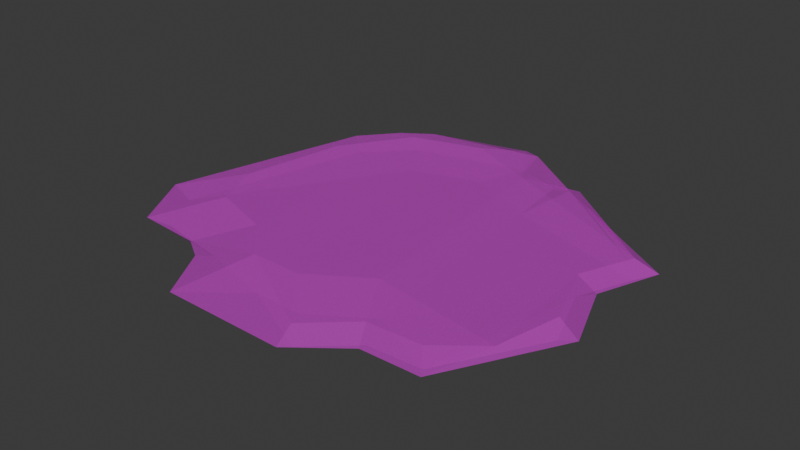 # Source: SM_Prop_Coral_09.blend  (saved by Blender 4.5.88; exported with 4.5.12 LTS)
import bpy
from mathutils import Matrix  # noqa: F401  (used for matrix-valued properties, if any)

bpy.ops.wm.read_factory_settings(use_empty=True)
scene = bpy.context.scene
scene.name = 'Scene'

# ---- collections
col_sm_prop_coral_09 = bpy.data.collections.new('SM_Prop_Coral_09'); scene.collection.children.link(col_sm_prop_coral_09)

# ---- images (referenced by path relative to the original .blend; pixels are not part of the script)
import os
ASSET_DIR = os.environ.get("B2B_ASSET_DIR", "")  # directory of the original .blend (textures are referenced by path, not embedded)
HERE = os.path.dirname(os.path.abspath(__file__))  # packed textures are extracted next to this script under _unpacked/

def load_image(name, relpath, width, height, colorspace="sRGB"):
    """Load a texture the original file referenced (path relative to the .blend, or extracted next to this script)."""
    p = next((c for c in (os.path.join(HERE, relpath), os.path.join(ASSET_DIR, relpath)) if relpath and os.path.exists(c)), "")
    if p:
        img = bpy.data.images.load(p, check_existing=True)
        img.name = name
    else:  # same state as the original file: an image datablock whose file is absent (Cycles renders it pink)
        img = bpy.data.images.new(name, width, height)
        img.source = "FILE"
        img.filepath = "//" + (relpath or name)
    img.colorspace_settings.name = colorspace
    return img
img_file401 = load_image('_file401', 'RopeBridge.png', 1024, 1024, 'sRGB')
img_file401_001 = load_image('_file401.001', 'RopeBridge.png', 1024, 1024, 'Non-Color')

# ---- materials (node trees are filled in below, after node groups)
mat_explorer_mat26 = bpy.data.materials.new('Explorer_MAT26')
mat_explorer_mat26.use_transparency_overlap = False
mat_explorer_mat26.show_transparent_back = False
mat_explorer_mat26.diffuse_color = (1.0, 1.0, 1.0, 1.0)
mat_explorer_mat26.roughness = 0.5528

# ---- material node trees
mat_explorer_mat26.use_nodes = True; mat_explorer_mat26.node_tree.nodes.clear()
_N = mat_explorer_mat26.node_tree.nodes; _L = mat_explorer_mat26.node_tree.links
n0 = _N.new('ShaderNodeBsdfPrincipled'); n0.name = 'Principled BSDF'; n0.location = (-200, 100)
n0.inputs[2].default_value = 0.5528
n0.inputs[27].default_value = (0.0, 0.0, 0.0, 1.0)
n0.inputs[28].default_value = 1.0
n1 = _N.new('ShaderNodeOutputMaterial'); n1.name = 'Material Output'; n1.location = (200, 100)
n2 = _N.new('ShaderNodeNormalMap'); n2.name = 'Normal Map'; n2.location = (-600, -600)
n2.label = 'Normal/Map'
n3 = _N.new('ShaderNodeTexImage'); n3.name = 'Image Texture'; n3.location = (-600, 300)
n3.image = img_file401
n4 = _N.new('ShaderNodeTexImage'); n4.name = 'Image Texture.001'; n4.location = (-600, -300)
n4.image = img_file401_001
_L.new(n0.outputs[0], n1.inputs[0])
_L.new(n2.outputs[0], n0.inputs[5])
_L.new(n3.outputs[0], n0.inputs[0])
_L.new(n4.outputs[0], n0.inputs[4])
n1.is_active_output = True

# ---- world
world_world = bpy.data.worlds.new('World'); scene.world = world_world
world_world.use_nodes = True; world_world.node_tree.nodes.clear()
_N = world_world.node_tree.nodes; _L = world_world.node_tree.links
n0 = _N.new('ShaderNodeOutputWorld'); n0.name = 'World Output'; n0.location = (200, 100)
n1 = _N.new('ShaderNodeBackground'); n1.name = 'Background'; n1.location = (-200, 100)
n1.inputs[0].default_value = (0.05088, 0.05088, 0.05088, 1.0)
_L.new(n1.outputs[0], n0.inputs[0])
n0.is_active_output = True
world_world.color = (0.05088, 0.05088, 0.05088)
world_world.sun_shadow_jitter_overblur = 0.0

# ---- meshes
me_mesh = bpy.data.meshes.new('Mesh')
me_mesh.from_pydata([(-0.1064, 0.1271, 0.01935), (0.1826, -0.1307, 0.01023), (0.06084, -0.121, 0.01935), (-0.1496, -0.097, 0.01935), (-0.1064, 0.1271, -0.01935), (0.1967, -0.06468, -0.01187), (0.06084, -0.121, -0.01935), (-0.04788, -0.1573, -0.01935), (-0.1519, 0.05907, 0.01935), (-0.1519, 0.05907, -0.01935), (-0.1712, -0.04749, 0.01935), (0.003525, -0.158, 0.01935), (0.003541, -0.1582, -0.01935), (-0.1718, 0.1158, -0.01193), (-0.188, 0.1278, -0.00104), (-0.1264, 0.1608, -0.01197), (0.06812, 0.1571, -0.001037), (0.03993, 0.1149, 0.01935), (0.04086, 0.1719, -0.01197), (0.2188, -0.06976, -0.0009884), (0.197, -0.06468, 0.01024), (0.1551, -0.185, -0.001006), (0.08557, -0.1664, -0.01188), (0.09536, -0.186, -0.0009989), (0.08577, -0.1668, 0.01024), (0.1402, -0.1639, -0.01189), (-0.08194, -0.2231, -0.001025), (-0.04776, -0.157, 0.01935), (0.04273, -0.2054, 0.01024), (-0.1932, -0.1312, -0.01194), (-0.2061, -0.1472, -0.001049), (-0.2226, -0.08271, -0.01195), (-0.2425, -0.08226, -0.001058), (0.08865, 0.1411, 0.01024), (0.03993, 0.1149, -0.01935), (0.2163, 0.06387, -0.0009988), (0.1953, 0.05699, 0.01024), (0.1404, -0.1644, 0.01024), (0.1949, 0.05692, -0.01188), (-0.005733, 0.1897, -0.01197), (-0.03461, 0.1489, 0.01935), (-0.03461, 0.1489, -0.01935), (-0.005665, 0.1901, 0.01023), (-0.002865, 0.208, -0.001078), (-0.08597, -0.1186, 0.01935), (-0.1381, -0.1524, -0.001032), (-0.114, -0.1678, -0.001029), (0.04527, -0.225, -0.001024), (0.04264, -0.2051, -0.01191), (0.1721, 0.001836, 0.01025), (0.1923, 0.001038, -0.000981), (0.172, 0.001837, -0.01187), (-0.1563, 0.1654, -0.001067), (-0.1254, 0.1867, -0.001078), (-0.1158, -0.1448, -0.01191)], [], [(31, 9, 54, 29), (10, 3, 44, 8), (16, 34, 18), (20, 19, 50, 49), (19, 5, 51, 50), (24, 23, 21, 37), (23, 22, 25, 21), (27, 26, 47, 28), (26, 7, 48, 47), (34, 16, 35, 38), (16, 33, 36, 35), (10, 8, 14, 32), (8, 0, 52, 14), (0, 40, 42, 52), (2, 11, 28, 24), (27, 44, 45), (3, 10, 32, 30), (31, 13, 9), (13, 15, 4, 9), (15, 39, 41, 4), (22, 48, 12, 6), (17, 36, 33), (37, 1, 2, 24), (25, 22, 6), (53, 15, 52), (5, 19, 21, 25), (19, 20, 1, 21), (7, 26, 46, 54), (26, 27, 45, 46), (22, 23, 47, 48), (23, 24, 28, 47), (14, 13, 31, 32), (29, 30, 32, 31), (16, 17, 33), (21, 1, 37), (42, 40, 17), (41, 39, 18, 34), (39, 43, 16, 18), (43, 42, 17, 16), (45, 54, 46), (28, 11, 27), (12, 48, 7), (49, 50, 35, 36), (50, 51, 38, 35), (53, 52, 42, 43), (15, 53, 43, 39), (13, 14, 52, 15), (45, 44, 3, 30), (54, 45, 30, 29), (8, 44, 27, 0), (40, 11, 2, 17), (0, 27, 11, 40), (49, 1, 20), (49, 2, 1), (17, 49, 36), (17, 2, 49), (7, 4, 41, 12), (54, 9, 4, 7), (51, 34, 38), (12, 41, 34, 6), (25, 51, 5), (6, 51, 25), (6, 34, 51)])
me_mesh.polygons.foreach_set('use_smooth', [True] * 63)
_k = set([(0, 8), (0, 27), (0, 40), (0, 52), (1, 2), (1, 20), (1, 21), (1, 37), (1, 49), (2, 11), (2, 17), (2, 24), (2, 49), (3, 10), (3, 30), (3, 44), (4, 7), (4, 9), (4, 15), (4, 41), (5, 19), (5, 25), (5, 51), (6, 12), (6, 22), (6, 25), (6, 34), (6, 51), (7, 12), (7, 26), (7, 48), (7, 54), (8, 10), (8, 14), (8, 44), (9, 13), (9, 31), (9, 54), (10, 32), (11, 27), (11, 28), (11, 40), (12, 41), (12, 48), (13, 14), (13, 15), (13, 31), (14, 32), (14, 52), (15, 39), (15, 52), (15, 53), (16, 17), (16, 18), (16, 33), (16, 34), (16, 35), (16, 43), (17, 33), (17, 36), (17, 40), (17, 42), (17, 49), (18, 34), (18, 39), (19, 20), (19, 21), (19, 50), (20, 49), (21, 23), (21, 25), (21, 37), (22, 23), (22, 25), (22, 48), (23, 24), (23, 47), (24, 28), (24, 37), (25, 51), (26, 27), (26, 46), (26, 47), (27, 28), (27, 44), (27, 45), (28, 47), (29, 30), (29, 31), (29, 54), (30, 32), (30, 45), (31, 32), (33, 36), (34, 38), (34, 41), (34, 51), (35, 36), (35, 38), (35, 50), (36, 49), (38, 51), (39, 41), (39, 43), (40, 42), (42, 43), (42, 52), (43, 53), (44, 45), (45, 46), (45, 54), (46, 54), (47, 48), (49, 50), (50, 51), (52, 53)])
me_mesh.attributes.new('sharp_edge', 'BOOLEAN', 'EDGE').data.foreach_set('value', [ (min(e.vertices), max(e.vertices)) in _k for e in me_mesh.edges])
_uv = me_mesh.uv_layers.new(name='map1')
_uv.uv.foreach_set('vector', [0.3239, 0.4707, 0.3248, 0.4415, 0.3241, 0.4709, 0.3239, 0.4708, 0.3247, 0.4415, 0.3247, 0.4415, 0.3248, 0.4415, 0.3248, 0.4415, 0.325, 0.4953, 0.3252, 0.4415, 0.3246, 0.4704, 0.3248, 0.471, 0.3251, 0.4958, 0.3251, 0.4956, 0.3248, 0.4708, 0.3251, 0.4958, 0.3248, 0.4709, 0.3248, 0.4708, 0.3251, 0.4956, 0.3245, 0.4711, 0.3248, 0.4959, 0.3249, 0.496, 0.3246, 0.4711, 0.3248, 0.4959, 0.3245, 0.4711, 0.3246, 0.4711, 0.3249, 0.496, 0.3248, 0.4415, 0.3244, 0.4959, 0.3247, 0.496, 0.3243, 0.4711, 0.3244, 0.4959, 0.3248, 0.4415, 0.3243, 0.4711, 0.3247, 0.496, 0.3252, 0.4415, 0.325, 0.4953, 0.3252, 0.4955, 0.3248, 0.4707, 0.325, 0.4953, 0.3247, 0.4705, 0.3248, 0.4707, 0.3252, 0.4955, 0.3247, 0.4415, 0.3248, 0.4415, 0.3245, 0.4952, 0.3242, 0.4955, 0.3248, 0.4415, 0.3249, 0.4415, 0.3246, 0.4951, 0.3245, 0.4952, 0.3249, 0.4415, 0.3251, 0.4415, 0.3245, 0.4704, 0.3246, 0.4951, 0.3251, 0.4415, 0.3249, 0.4415, 0.3243, 0.4711, 0.3245, 0.4711, 0.3248, 0.4415, 0.3248, 0.4415, 0.3243, 0.4957, 0.3247, 0.4415, 0.3247, 0.4415, 0.3242, 0.4955, 0.3242, 0.4956, 0.3239, 0.4707, 0.3242, 0.4704, 0.3248, 0.4415, 0.3242, 0.4704, 0.3243, 0.4703, 0.3249, 0.4415, 0.3248, 0.4415, 0.3243, 0.4703, 0.3245, 0.4704, 0.3251, 0.4415, 0.3249, 0.4415, 0.3245, 0.4711, 0.3243, 0.4711, 0.3249, 0.4415, 0.3251, 0.4415, 0.3252, 0.4415, 0.3248, 0.4707, 0.3247, 0.4705, 0.3246, 0.4711, 0.3247, 0.4711, 0.3251, 0.4415, 0.3245, 0.4711, 0.3246, 0.4711, 0.3245, 0.4711, 0.3251, 0.4415, 0.3246, 0.4951, 0.3243, 0.4703, 0.3246, 0.4951, 0.3248, 0.4709, 0.3251, 0.4958, 0.3249, 0.496, 0.3246, 0.4711, 0.3251, 0.4958, 0.3248, 0.471, 0.3247, 0.4711, 0.3249, 0.496, 0.3248, 0.4415, 0.3244, 0.4959, 0.3244, 0.4957, 0.3241, 0.4709, 0.3244, 0.4959, 0.3248, 0.4415, 0.3243, 0.4957, 0.3244, 0.4957, 0.3245, 0.4711, 0.3248, 0.4959, 0.3247, 0.496, 0.3243, 0.4711, 0.3248, 0.4959, 0.3245, 0.4711, 0.3243, 0.4711, 0.3247, 0.496, 0.3245, 0.4952, 0.3242, 0.4704, 0.3239, 0.4707, 0.3242, 0.4955, 0.3239, 0.4708, 0.3242, 0.4956, 0.3242, 0.4955, 0.3239, 0.4707, 0.325, 0.4953, 0.3252, 0.4415, 0.3247, 0.4705, 0.3249, 0.496, 0.3247, 0.4711, 0.3246, 0.4711, 0.3245, 0.4704, 0.3251, 0.4415, 0.3252, 0.4415, 0.3251, 0.4415, 0.3245, 0.4704, 0.3246, 0.4704, 0.3252, 0.4415, 0.3245, 0.4704, 0.3249, 0.4952, 0.325, 0.4953, 0.3246, 0.4704, 0.3249, 0.4952, 0.3245, 0.4704, 0.3252, 0.4415, 0.325, 0.4953, 0.3243, 0.4957, 0.3241, 0.4709, 0.3244, 0.4957, 0.3243, 0.4711, 0.3249, 0.4415, 0.3248, 0.4415, 0.3249, 0.4415, 0.3243, 0.4711, 0.3248, 0.4415, 0.3248, 0.4708, 0.3251, 0.4956, 0.3252, 0.4955, 0.3248, 0.4707, 0.3251, 0.4956, 0.3248, 0.4708, 0.3248, 0.4707, 0.3252, 0.4955, 0.3246, 0.4951, 0.3246, 0.4951, 0.3245, 0.4704, 0.3249, 0.4952, 0.3243, 0.4703, 0.3246, 0.4951, 0.3249, 0.4952, 0.3245, 0.4704, 0.3242, 0.4704, 0.3245, 0.4952, 0.3246, 0.4951, 0.3243, 0.4703, 0.3243, 0.4957, 0.3248, 0.4415, 0.3247, 0.4415, 0.3242, 0.4956, 0.3241, 0.4709, 0.3243, 0.4957, 0.3242, 0.4956, 0.3239, 0.4708, 0.3248, 0.4415, 0.3248, 0.4415, 0.3248, 0.4415, 0.3249, 0.4415, 0.3251, 0.4415, 0.3249, 0.4415, 0.3251, 0.4415, 0.3252, 0.4415, 0.3249, 0.4415, 0.3248, 0.4415, 0.3249, 0.4415, 0.3251, 0.4415, 0.3248, 0.4708, 0.3247, 0.4711, 0.3248, 0.471, 0.3248, 0.4708, 0.3251, 0.4415, 0.3247, 0.4711, 0.3252, 0.4415, 0.3248, 0.4708, 0.3248, 0.4707, 0.3252, 0.4415, 0.3251, 0.4415, 0.3248, 0.4708, 0.3248, 0.4415, 0.3249, 0.4415, 0.3251, 0.4415, 0.3249, 0.4415, 0.3241, 0.4709, 0.3248, 0.4415, 0.3249, 0.4415, 0.3248, 0.4415, 0.3248, 0.4708, 0.3252, 0.4415, 0.3248, 0.4707, 0.3249, 0.4415, 0.3251, 0.4415, 0.3252, 0.4415, 0.3251, 0.4415, 0.3246, 0.4711, 0.3248, 0.4708, 0.3248, 0.4709, 0.3251, 0.4415, 0.3248, 0.4708, 0.3246, 0.4711, 0.3251, 0.4415, 0.3252, 0.4415, 0.3248, 0.4708])
me_mesh.materials.append(mat_explorer_mat26)
me_mesh.update()
me_mesh.normals_split_custom_set([tuple(v) for v in zip(*[iter([-0.01983, -0.03465, -0.9992, -0.01983, -0.03465, -0.9992, -0.01983, -0.03465, -0.9992, -0.01983, -0.03465, -0.9992, 2.127e-07, 7.545e-08, 1.0, 2.127e-07, 7.545e-08, 1.0, 2.127e-07, 7.545e-08, 1.0, 2.127e-07, 7.545e-08, 1.0, 0.4207, 0.1099, -0.9005, 0.4207, 0.1099, -0.9005, 0.4207, 0.1099, -0.9005, 0.4839, 0.1812, 0.8562, 0.4839, 0.1812, 0.8562, 0.4839, 0.1812, 0.8562, 0.4839, 0.1812, 0.8562, 0.4687, 0.175, -0.8659, 0.4687, 0.175, -0.8659, 0.4687, 0.175, -0.8659, 0.4687, 0.175, -0.8659, 0.01472, -0.4849, 0.8745, 0.01472, -0.4849, 0.8745, 0.01472, -0.4849, 0.8745, 0.01472, -0.4849, 0.8745, 0.01408, -0.4652, -0.8851, 0.01408, -0.4652, -0.8851, 0.01408, -0.4652, -0.8851, 0.01408, -0.4652, -0.8851, -0.03776, -0.3341, 0.9418, -0.03776, -0.3341, 0.9418, -0.03776, -0.3341, 0.9418, -0.03776, -0.3341, 0.9418, -0.03826, -0.3101, -0.9499, -0.03826, -0.3101, -0.9499, -0.03826, -0.3101, -0.9499, -0.03826, -0.3101, -0.9499, 0.1959, 0.3472, -0.9171, 0.1959, 0.3472, -0.9171, 0.1959, 0.3472, -0.9171, 0.1959, 0.3472, -0.9171, 0.4353, 0.6257, 0.6473, 0.4353, 0.6257, 0.6473, 0.4353, 0.6257, 0.6473, 0.4353, 0.6257, 0.6473, -0.3327, 0.07752, 0.9399, -0.3327, 0.07752, 0.9399, -0.3327, 0.07752, 0.9399, -0.3327, 0.07752, 0.9399, -0.2374, 0.1736, 0.9558, -0.2374, 0.1736, 0.9558, -0.2374, 0.1736, 0.9558, -0.2374, 0.1736, 0.9558, -0.1145, 0.3193, 0.9407, -0.1145, 0.3193, 0.9407, -0.1145, 0.3193, 0.9407, -0.1145, 0.3193, 0.9407, 0.0958, -0.127, 0.9873, 0.0958, -0.127, 0.9873, 0.0958, -0.127, 0.9873, 0.0958, -0.127, 0.9873, -0.2254, -0.2245, 0.9481, -0.2254, -0.2245, 0.9481, -0.2254, -0.2245, 0.9481, -0.2308, -0.1169, 0.966, -0.2308, -0.1169, 0.966, -0.2308, -0.1169, 0.966, -0.2308, -0.1169, 0.966, -0.2105, 0.05401, -0.9761, -0.2105, 0.05401, -0.9761, -0.2105, 0.05401, -0.9761, -0.13, 0.1042, -0.986, -0.13, 0.1042, -0.986, -0.13, 0.1042, -0.986, -0.13, 0.1042, -0.986, -0.05278, 0.2005, -0.9783, -0.05278, 0.2005, -0.9783, -0.05278, 0.2005, -0.9783, -0.05278, 0.2005, -0.9783, 0.07985, -0.1049, -0.9913, 0.07985, -0.1049, -0.9913, 0.07985, -0.1049, -0.9913, 0.07985, -0.1049, -0.9913, 0.1095, 0.1388, 0.9842, 0.1095, 0.1388, 0.9842, 0.1095, 0.1388, 0.9842, 0.04611, -0.1236, 0.9913, 0.04611, -0.1236, 0.9913, 0.04611, -0.1236, 0.9913, 0.04611, -0.1236, 0.9913, 0.006996, -0.1585, -0.9873, 0.006996, -0.1585, -0.9873, 0.006996, -0.1585, -0.9873, -0.2628, 0.3834, -0.8854, -0.2628, 0.3834, -0.8854, -0.2628, 0.3834, -0.8854, 0.3791, -0.2122, -0.9007, 0.3791, -0.2122, -0.9007, 0.3791, -0.2122, -0.9007, 0.3791, -0.2122, -0.9007, 0.7127, -0.3071, 0.6307, 0.7127, -0.3071, 0.6307, 0.7127, -0.3071, 0.6307, 0.7127, -0.3071, 0.6307, -0.226, -0.2294, -0.9467, -0.226, -0.2294, -0.9467, -0.226, -0.2294, -0.9467, -0.226, -0.2294, -0.9467, -0.2573, -0.2043, 0.9445, -0.2573, -0.2043, 0.9445, -0.2573, -0.2043, 0.9445, -0.2573, -0.2043, 0.9445, 0.3176, -0.3797, -0.8689, 0.3176, -0.3797, -0.8689, 0.3176, -0.3797, -0.8689, 0.3176, -0.3797, -0.8689, 0.3291, -0.3954, 0.8575, 0.3291, -0.3954, 0.8575, 0.3291, -0.3954, 0.8575, 0.3291, -0.3954, 0.8575, -0.4811, 0.1242, -0.8678, -0.4811, 0.1242, -0.8678, -0.4811, 0.1242, -0.8678, -0.4811, 0.1242, -0.8678, -0.4465, -0.2592, -0.8565, -0.4465, -0.2592, -0.8565, -0.4465, -0.2592, -0.8565, -0.4465, -0.2592, -0.8565, -0.09821, 0.4854, 0.8688, -0.09821, 0.4854, 0.8688, -0.09821, 0.4854, 0.8688, 0.2535, -0.3176, 0.9137, 0.2535, -0.3176, 0.9137, 0.2535, -0.3176, 0.9137, 0.07526, 0.1649, 0.9834, 0.07526, 0.1649, 0.9834, 0.07526, 0.1649, 0.9834, 0.05659, 0.1323, -0.9896, 0.05659, 0.1323, -0.9896, 0.05659, 0.1323, -0.9896, 0.05659, 0.1323, -0.9896, 0.3866, 0.6609, -0.6433, 0.3866, 0.6609, -0.6433, 0.3866, 0.6609, -0.6433, 0.3866, 0.6609, -0.6433, 0.2844, 0.3283, 0.9007, 0.2844, 0.3283, 0.9007, 0.2844, 0.3283, 0.9007, 0.2844, 0.3283, 0.9007, -0.2743, -0.4288, -0.8607, -0.2743, -0.4288, -0.8607, -0.2743, -0.4288, -0.8607, -0.003682, -0.1916, 0.9815, -0.003682, -0.1916, 0.9815, -0.003682, -0.1916, 0.9815, -0.002812, -0.159, -0.9873, -0.002812, -0.159, -0.9873, -0.002812, -0.159, -0.9873, 0.4915, -0.1962, 0.8485, 0.4915, -0.1962, 0.8485, 0.4915, -0.1962, 0.8485, 0.4915, -0.1962, 0.8485, 0.4763, -0.1899, -0.8585, 0.4763, -0.1899, -0.8585, 0.4763, -0.1899, -0.8585, 0.4763, -0.1899, -0.8585, -0.09806, 0.3536, 0.9302, -0.09806, 0.3536, 0.9302, -0.09806, 0.3536, 0.9302, -0.09806, 0.3536, 0.9302, -0.09227, 0.4464, -0.8901, -0.09227, 0.4464, -0.8901, -0.09227, 0.4464, -0.8901, -0.09227, 0.4464, -0.8901, -0.3185, 0.2961, -0.9005, -0.3185, 0.2961, -0.9005, -0.3185, 0.2961, -0.9005, -0.3185, 0.2961, -0.9005, -0.07304, -0.3578, 0.9309, -0.07304, -0.3578, 0.9309, -0.07304, -0.3578, 0.9309, -0.07304, -0.3578, 0.9309, -0.07887, -0.6106, -0.788, -0.07887, -0.6106, -0.788, -0.07887, -0.6106, -0.788, -0.07887, -0.6106, -0.788, -1.758e-07, -4.179e-08, 1.0, -1.758e-07, -4.179e-08, 1.0, -1.758e-07, -4.179e-08, 1.0, -1.758e-07, -4.179e-08, 1.0, 0.0, 7.342e-08, 1.0, 0.0, 7.342e-08, 1.0, 0.0, 7.342e-08, 1.0, 0.0, 7.342e-08, 1.0, 0.0, 6.681e-08, 1.0, 0.0, 6.681e-08, 1.0, 0.0, 6.681e-08, 1.0, 0.0, 6.681e-08, 1.0, 0.0001887, -0.0001267, 1.0, 0.0001887, -0.0001267, 1.0, 0.0001887, -0.0001267, 1.0, 0.07514, 0.005811, 0.9972, 0.07514, 0.005811, 0.9972, 0.07514, 0.005811, 0.9972, 0.05077, -0.02102, 0.9985, 0.05077, -0.02102, 0.9985, 0.05077, -0.02102, 0.9985, 0.07429, 0.006584, 0.9972, 0.07429, 0.006584, 0.9972, 0.07429, 0.006584, 0.9972, -2.487e-08, -7.221e-08, -1.0, -2.487e-08, -7.221e-08, -1.0, -2.487e-08, -7.221e-08, -1.0, -2.487e-08, -7.221e-08, -1.0, -0.05299, -0.02548, -0.9983, -0.05299, -0.02548, -0.9983, -0.05299, -0.02548, -0.9983, -0.05299, -0.02548, -0.9983, 0.0416, -0.01757, -0.999, 0.0416, -0.01757, -0.999, 0.0416, -0.01757, -0.999, 0.0, -7.031e-08, -1.0, 0.0, -7.031e-08, -1.0, 0.0, -7.031e-08, -1.0, 0.0, -7.031e-08, -1.0, 0.0001568, 0.0001126, -1.0, 0.0001568, 0.0001126, -1.0, 0.0001568, 0.0001126, -1.0, 0.08495, -0.01616, -0.9963, 0.08495, -0.01616, -0.9963, 0.08495, -0.01616, -0.9963, 0.06123, 0.005428, -0.9981, 0.06123, 0.005428, -0.9981, 0.06123, 0.005428, -0.9981])] * 3)])

# ---- objects
ob_sm_prop_coral_09 = bpy.data.objects.new('SM_Prop_Coral_09', me_mesh)

# ---- transforms, parenting, visibility, modifiers, constraints
ob_sm_prop_coral_09.location = (0.0, 0.0, 0.0)
ob_sm_prop_coral_09.color = (0.8, 0.8, 0.8, 1.0)

# ---- collection membership
col_sm_prop_coral_09.objects.link(ob_sm_prop_coral_09)

# ---- scene / render settings (as saved in the file)
scene.frame_start = 1; scene.frame_end = 250; scene.frame_set(1)
scene.render.engine = 'BLENDER_EEVEE_NEXT'
bpy.context.view_layer.update()

# ---- added for rendering (the .blend has no active camera and no usable light): camera, sun
cam_auto = bpy.data.cameras.new('AutoCamera')
cam_auto.lens = 50.0
cam_auto.sensor_width = 36.0
cam_auto.clip_end = 1000.0
ob_auto_camera = bpy.data.objects.new('AutoCamera', cam_auto)
scene.collection.objects.link(ob_auto_camera)
ob_auto_camera.location = (0.574662, -0.71227, 0.469205)
ob_auto_camera.rotation_euler = (1.09748, -7.21219e-08, 0.694738)
scene.camera = ob_auto_camera
light_auto_sun = bpy.data.lights.new('AutoSun', 'SUN')
light_auto_sun.energy = 3.0
light_auto_sun.angle = 0.0523599
ob_auto_sun = bpy.data.objects.new('AutoSun', light_auto_sun)
scene.collection.objects.link(ob_auto_sun)
ob_auto_sun.rotation_euler = (0.872665, 0.174533, 0.523599)
bpy.context.view_layer.update()
